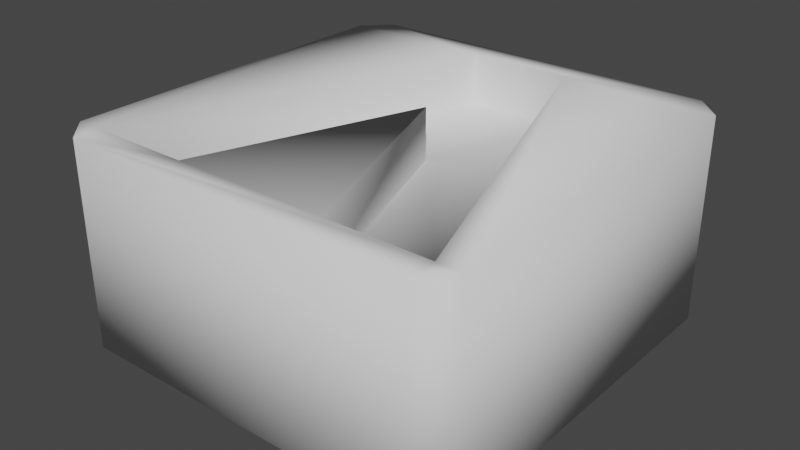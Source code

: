 # Source: Button_Up.blend  (saved by Blender 3.6.11; exported with 4.5.12 LTS)
import bpy
from mathutils import Matrix  # noqa: F401  (used for matrix-valued properties, if any)

bpy.ops.wm.read_factory_settings(use_empty=True)
scene = bpy.context.scene
scene.name = 'Scene'

# ---- collections
col_collection = bpy.data.collections.new('Collection'); scene.collection.children.link(col_collection)

# ---- world
world_world = bpy.data.worlds.new('World'); scene.world = world_world
world_world.use_nodes = True; world_world.node_tree.nodes.clear()
_N = world_world.node_tree.nodes; _L = world_world.node_tree.links
n0 = _N.new('ShaderNodeOutputWorld'); n0.name = 'World Output'; n0.location = (300, 300)
n1 = _N.new('ShaderNodeBackground'); n1.name = 'Background'; n1.location = (10, 300)
n1.inputs[0].default_value = (0.05088, 0.05088, 0.05088, 1.0)
_L.new(n1.outputs[0], n0.inputs[0])
n0.is_active_output = True
world_world.color = (0.05088, 0.05088, 0.05088)
world_world.use_sun_shadow = False
world_world.sun_shadow_jitter_overblur = 0.0

# ---- meshes
me_button_up = bpy.data.meshes.new('Button_Up')
me_button_up.from_pydata([(0.0, 0.25, 0.0), (3.5, 0.5, 0.0), (0.25, 0.0, 0.0), (4.0, 0.25, 0.0), (3.75, 0.0, 0.0), (0.5, 0.5, 0.0), (0.0, 3.75, 0.0), (0.5, 3.5, 0.0), (0.25, 4.0, 0.0), (3.5, 3.5, 0.0), (3.75, 4.0, 0.0), (4.0, 3.75, 0.0), (1.25, 0.25, 2.0), (2.75, 0.25, 2.0), (2.0, 2.35, 2.0), (0.25, 0.0, 2.0), (3.75, 0.0, 2.0), (3.75, 0.25, 2.0), (0.25, 0.25, 2.0), (0.0, 0.25, 2.0), (0.25, 4.0, 2.0), (1.5, 3.75, 2.0), (3.75, 4.0, 2.0), (2.5, 3.75, 2.0), (4.0, 3.75, 2.0), (0.0, 3.75, 2.0), (4.0, 0.25, 2.0), (0.5, 0.5, 0.5), (3.5, 0.5, 0.5), (3.5, 3.5, 0.5), (0.5, 3.5, 0.5), (0.25, 0.25, 1.5), (1.5, 3.75, 1.5), (2.5, 3.75, 1.5), (3.75, 0.25, 1.5), (2.75, 0.25, 1.5), (2.0, 2.35, 1.5), (1.25, 0.25, 1.5)], [], [(0, 1, 2), (2, 1, 3), (2, 3, 4), (1, 0, 5), (5, 0, 6), (5, 6, 7), (7, 6, 8), (7, 8, 9), (9, 8, 10), (9, 10, 11), (1, 9, 3), (3, 9, 11), (12, 13, 14), (15, 16, 17), (15, 17, 13), (15, 13, 12), (15, 12, 18), (15, 18, 19), (20, 21, 22), (22, 21, 23), (22, 23, 24), (19, 18, 25), (25, 18, 21), (25, 21, 20), (24, 23, 26), (26, 23, 17), (26, 17, 16), (25, 6, 19), (19, 6, 0), (22, 10, 20), (20, 10, 8), (20, 8, 25), (25, 8, 6), (15, 2, 16), (16, 2, 4), (2, 15, 0), (0, 15, 19), (26, 3, 24), (24, 3, 11), (10, 22, 11), (11, 22, 24), (16, 4, 26), (26, 4, 3), (27, 28, 5), (5, 28, 1), (29, 9, 28), (28, 9, 1), (29, 30, 9), (9, 30, 7), (27, 5, 30), (30, 5, 7), (30, 29, 27), (27, 29, 28), (31, 32, 18), (18, 32, 21), (33, 23, 32), (32, 23, 21), (34, 17, 33), (33, 17, 23), (35, 13, 34), (34, 13, 17), (36, 14, 35), (35, 14, 13), (37, 12, 36), (36, 12, 14), (31, 18, 37), (37, 18, 12), (34, 36, 35), (34, 33, 36), (36, 33, 32), (36, 32, 37), (37, 32, 31)])
me_button_up.polygons.foreach_set('use_smooth', [True] * 72)
me_button_up.update()

# ---- objects
ob_button_up = bpy.data.objects.new('Button_Up', me_button_up)

# ---- transforms, parenting, visibility, modifiers, constraints
ob_button_up.location = (0.0, 0.0, 0.0)

# ---- collection membership
col_collection.objects.link(ob_button_up)

# ---- scene / render settings (as saved in the file)
scene.frame_start = 1; scene.frame_end = 250; scene.frame_set(1)
scene.render.engine = 'BLENDER_EEVEE_NEXT'
scene.cycles.sampling_pattern = 'TABULATED_SOBOL'
scene.view_settings.view_transform = 'Filmic'
bpy.context.view_layer.update()

# ---- added for rendering (the .blend has no active camera and no usable light): camera, sun
cam_auto = bpy.data.cameras.new('AutoCamera')
cam_auto.lens = 50.0
cam_auto.sensor_width = 36.0
cam_auto.clip_end = 1000.0
ob_auto_camera = bpy.data.objects.new('AutoCamera', cam_auto)
scene.collection.objects.link(ob_auto_camera)
ob_auto_camera.location = (7.55135, -4.66162, 5.44108)
ob_auto_camera.rotation_euler = (1.09748, -7.21219e-08, 0.694738)
scene.camera = ob_auto_camera
light_auto_sun = bpy.data.lights.new('AutoSun', 'SUN')
light_auto_sun.energy = 3.0
light_auto_sun.angle = 0.0523599
ob_auto_sun = bpy.data.objects.new('AutoSun', light_auto_sun)
scene.collection.objects.link(ob_auto_sun)
ob_auto_sun.rotation_euler = (0.872665, 0.174533, 0.523599)
bpy.context.view_layer.update()
